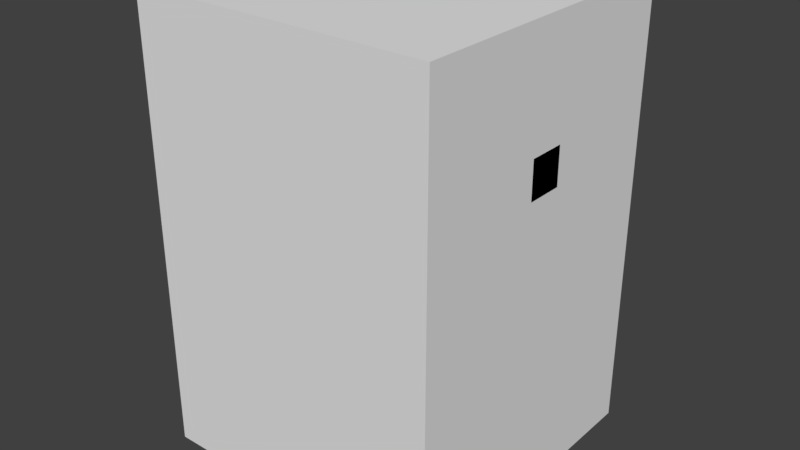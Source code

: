 # Source: armature_with_physics.blend  (saved by Blender 2.79.0; exported with 4.5.12 LTS)
import bpy
from mathutils import Matrix  # noqa: F401  (used for matrix-valued properties, if any)

bpy.ops.wm.read_factory_settings(use_empty=True)
scene = bpy.context.scene
scene.name = 'Scene'

# ---- collections
col_collection_1 = bpy.data.collections.new('Collection 1'); scene.collection.children.link(col_collection_1)

# ---- world
world_world = bpy.data.worlds.new('World'); scene.world = world_world
world_world.color = (0.05088, 0.05088, 0.05088)
world_world.use_sun_shadow = False
world_world.sun_shadow_jitter_overblur = 0.0
world_world.cycles.sampling_method = 'MANUAL'

# ---- meshes
me_cube_002 = bpy.data.meshes.new('Cube.002')
me_cube_002.from_pydata([(-0.8, -0.8, -1.2), (-0.8, -0.8, 1.2), (-0.8, 0.8, -1.2), (-0.8, 0.8, 1.2), (0.8, -0.8, -1.2), (0.8, -0.8, 1.2), (0.8, 0.8, -1.2), (0.8, 0.8, 1.2)], [], [(0, 1, 3, 2), (2, 3, 7, 6), (6, 7, 5, 4), (4, 5, 1, 0), (2, 6, 4, 0), (7, 3, 1, 5)])
me_cube_002.use_remesh_preserve_volume = False
me_cube_002.use_remesh_preserve_attributes = False
me_cube_002.use_mirror_vertex_groups = False
me_cube_002.update()
me_cube_001 = bpy.data.meshes.new('Cube.001')
me_cube_001.from_pydata([(-0.1, -0.1, -2.235e-08), (-0.1, -0.1, 1.1), (-0.1, 0.1, -2.235e-08), (-0.1, 0.1, 1.1), (0.1, -0.1, -2.235e-08), (0.1, -0.1, 1.1), (0.1, 0.1, -2.235e-08), (0.1, 0.1, 1.1), (-0.1, -0.1, 1.3), (-0.1, 0.1, 1.3), (0.1, 0.1, 1.3), (0.1, -0.1, 1.3), (0.8, 0.1, 1.1), (0.8, -0.1, 1.1), (0.8, 0.1, 1.3), (0.8, -0.1, 1.3), (-0.8, -0.1, 1.1), (-0.8, 0.1, 1.1), (-0.8, -0.1, 1.3), (-0.8, 0.1, 1.3), (-0.7261, -0.1, -0.313), (-0.7261, 0.1, -0.313), (0.0, 0.1, -0.2), (0.0, -0.1, -0.2), (-0.6261, -0.1, -0.513), (-0.6261, 0.1, -0.513), (0.7261, -0.1, -0.313), (0.7261, 0.1, -0.313), (0.6261, -0.1, -0.513), (0.6261, 0.1, -0.513), (-0.1, -0.1, 1.9), (-0.1, 0.1, 1.9), (0.1, 0.1, 1.9), (0.1, -0.1, 1.9)], [], [(0, 1, 3, 2), (2, 3, 7, 6), (6, 7, 5, 4), (4, 5, 1, 0), (2, 6, 22), (9, 3, 17, 19), (8, 11, 33, 30), (1, 5, 11, 8), (7, 3, 9, 10), (11, 5, 13, 15), (13, 12, 14, 15), (10, 11, 15, 14), (5, 7, 12, 13), (7, 10, 14, 12), (17, 16, 18, 19), (3, 1, 16, 17), (1, 8, 18, 16), (8, 9, 19, 18), (20, 21, 25, 24), (0, 2, 21, 20), (6, 4, 26, 27), (4, 0, 23), (2, 22, 25, 21), (22, 23, 24, 25), (23, 0, 20, 24), (27, 26, 28, 29), (22, 6, 27, 29), (23, 22, 29, 28), (4, 23, 28, 26), (32, 31, 30, 33), (10, 9, 31, 32), (11, 10, 32, 33), (9, 8, 30, 31)])
me_cube_001.use_remesh_preserve_volume = False
me_cube_001.use_remesh_preserve_attributes = False
me_cube_001.use_mirror_vertex_groups = False
me_cube_001.update()
arm_armature = bpy.data.armatures.new('Armature')  # bones are not reproduced

# ---- objects
ob_physics = bpy.data.objects.new('Physics', me_cube_002)
ob_rig = bpy.data.objects.new('Rig', arm_armature)
ob_mesh = bpy.data.objects.new('Mesh', me_cube_001)

# ---- transforms, parenting, visibility, modifiers, constraints
ob_physics.location = (0.0, 0.0, 1.2)
ob_physics.display_type = 'WIRE'
ob_physics.lineart.crease_threshold = 0.0
ob_rig.parent = ob_physics
ob_rig.matrix_parent_inverse = Matrix(((1.0, 0.0, 0.0, -0.0), (0.0, 1.0, 0.0, -0.0), (0.0, 0.0, 1.0, -1.2), (0.0, 0.0, 0.0, 1.0)))
ob_rig.location = (0.0, 0.0, 0.5)
ob_rig.lineart.crease_threshold = 0.0
ob_mesh.parent = ob_rig
ob_mesh.location = (0.0, 0.0, 0.0)
ob_mesh.lineart.crease_threshold = 0.0
_vg = ob_mesh.vertex_groups.new(name='Bone')
for _i, _w in zip([0, 1, 2, 3, 4, 5, 6, 7, 8, 9, 10, 11, 22, 23], [0.9452, 0.4831, 0.943, 0.4838, 0.943, 0.4838, 0.9452, 0.4831, 0.02562, 0.02687, 0.02562, 0.02687, 0.09259, 0.09259]): _vg.add([_i], _w, 'REPLACE')
_vg = ob_mesh.vertex_groups.new(name='Bone.001')
for _i, _w in zip([8, 9, 10, 11, 30, 31, 32, 33], [0.1316, 0.7899, 0.1316, 0.7899, 0.9774, 0.9903, 0.9774, 0.9903]): _vg.add([_i], _w, 'REPLACE')
_vg = ob_mesh.vertex_groups.new(name='Bone.002')
for _i, _w in zip([1, 3, 8, 9, 11, 16, 17, 18, 19], [0.4872, 0.4683, 0.8171, 0.1199, 0.0517, 0.9898, 0.9872, 0.9933, 0.9842]): _vg.add([_i], _w, 'REPLACE')
_vg = ob_mesh.vertex_groups.new(name='Bone.003')
for _i, _w in zip([5, 7, 9, 10, 11, 12, 13, 14, 15], [0.4683, 0.4872, 0.0517, 0.8171, 0.1199, 0.9898, 0.9872, 0.9933, 0.9842]): _vg.add([_i], _w, 'REPLACE')
_vg = ob_mesh.vertex_groups.new(name='Bone.004')
for _i, _w in zip([2, 6, 20, 21, 22, 23, 24, 25], [0.04199, 0.02464, 0.9789, 0.9825, 0.8274, 0.07979, 0.9784, 0.9898]): _vg.add([_i], _w, 'REPLACE')
_vg = ob_mesh.vertex_groups.new(name='Bone.005')
for _i, _w in zip([0, 4, 22, 23, 26, 27, 28, 29], [0.02464, 0.04199, 0.07979, 0.8274, 0.9825, 0.9789, 0.9898, 0.9784]): _vg.add([_i], _w, 'REPLACE')
_m = ob_mesh.modifiers.new('Armature', 'ARMATURE')
_m.object = ob_rig

# ---- collection membership
col_collection_1.objects.link(ob_physics)
col_collection_1.objects.link(ob_rig)
col_collection_1.objects.link(ob_mesh)

# ---- scene / render settings (as saved in the file)
scene.frame_start = 1; scene.frame_end = 250; scene.frame_set(1)
scene.render.engine = 'BLENDER_EEVEE_NEXT'
scene.render.resolution_percentage = 50
scene.render.dither_intensity = 0.0
scene.cycles.use_denoising = False
scene.cycles.samples = 128
scene.cycles.sampling_pattern = 'TABULATED_SOBOL'
scene.cycles.use_adaptive_sampling = False
scene.cycles.use_light_tree = False
scene.cycles.blur_glossy = 0.0
scene.cycles.sample_clamp_indirect = 0.0
scene.view_settings.view_transform = 'Standard'
bpy.context.view_layer.update()

# ---- added for rendering (the .blend has no active camera and no usable light): camera, sun
cam_auto = bpy.data.cameras.new('AutoCamera')
cam_auto.lens = 50.0
cam_auto.sensor_width = 36.0
cam_auto.clip_end = 1000.0
ob_auto_camera = bpy.data.objects.new('AutoCamera', cam_auto)
scene.collection.objects.link(ob_auto_camera)
ob_auto_camera.location = (3.06064, -3.67276, 3.64198)
ob_auto_camera.rotation_euler = (1.09748, -7.21219e-08, 0.694738)
scene.camera = ob_auto_camera
light_auto_sun = bpy.data.lights.new('AutoSun', 'SUN')
light_auto_sun.energy = 3.0
light_auto_sun.angle = 0.0523599
ob_auto_sun = bpy.data.objects.new('AutoSun', light_auto_sun)
scene.collection.objects.link(ob_auto_sun)
ob_auto_sun.rotation_euler = (0.872665, 0.174533, 0.523599)
bpy.context.view_layer.update()
